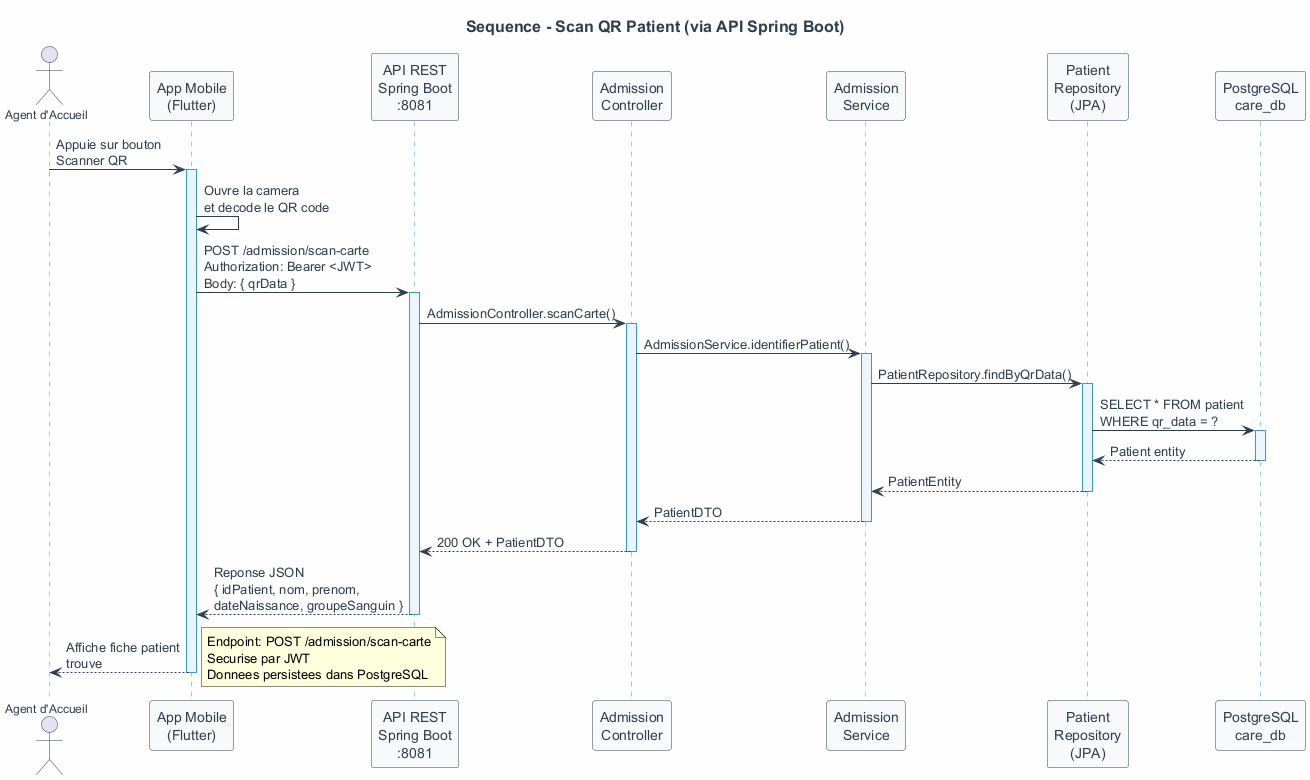

The diagram above was rendered by PlantUML. Its source (embedded in the PNG):
@startuml
skinparam backgroundColor #FEFEFE
skinparam sequence {
  ActorBorderColor #2C3E50
  ActorFontColor #2C3E50
  ActorFontSize 12
  LifeLineBorderColor #3498DB
  LifeLineBackgroundColor #EBF5FB
  ParticipantBorderColor #2C3E50
  ParticipantFontColor #2C3E50
  ParticipantBackgroundColor #F8F9FA
  ArrowColor #2C3E50
  ArrowFontColor #2C3E50
  DividerBackgroundColor #ECF0F1
}
skinparam title {
  FontSize 16
  FontStyle bold
  FontColor #2C3E50
}

title "Sequence - Scan QR Patient (via API Spring Boot)"

actor "Agent d'Accueil" as agent
participant "App Mobile\n(Flutter)" as mobile
participant "API REST\nSpring Boot\n:8081" as api
participant "Admission\nController" as controller
participant "Admission\nService" as service
participant "Patient\nRepository\n(JPA)" as repo
participant "PostgreSQL\ncare_db" as bdd

agent -> mobile : Appuie sur bouton\nScanner QR
activate mobile

mobile -> mobile : Ouvre la camera\net decode le QR code

mobile -> api : POST /admission/scan-carte\nAuthorization: Bearer <JWT>\nBody: { qrData }
activate api

api -> controller : AdmissionController.scanCarte()
activate controller

controller -> service : AdmissionService.identifierPatient()
activate service

service -> repo : PatientRepository.findByQrData()
activate repo

repo -> bdd : SELECT * FROM patient\nWHERE qr_data = ?
activate bdd

bdd --> repo : Patient entity
deactivate bdd

repo --> service : PatientEntity
deactivate repo

service --> controller : PatientDTO
deactivate service

controller --> api : 200 OK + PatientDTO
deactivate controller

api --> mobile : Reponse JSON\n{ idPatient, nom, prenom,\ndateNaissance, groupeSanguin }
deactivate api

mobile --> agent : Affiche fiche patient\ntrouve
deactivate mobile

note right
  Endpoint: POST /admission/scan-carte
  Securise par JWT
  Donnees persistees dans PostgreSQL
endnote
@enduml